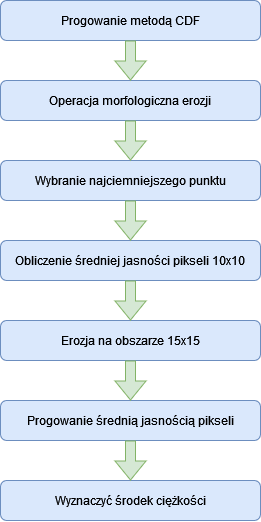

The diagram above was exported from draw.io. Its source (the exported page's mxGraphModel, read from the mxfile embedded in the PNG):
<mxGraphModel dx="1185" dy="627" grid="1" gridSize="10" guides="1" tooltips="1" connect="1" arrows="1" fold="1" page="1" pageScale="1" pageWidth="827" pageHeight="1169" math="0" shadow="0">
  <root>
    <mxCell id="0" />
    <mxCell id="1" parent="0" />
    <mxCell id="To5oFsvaIethTxww1eay-1" value="Progowanie metodą CDF" style="rounded=1;whiteSpace=wrap;html=1;fillColor=#dae8fc;strokeColor=#6c8ebf;" vertex="1" parent="1">
      <mxGeometry x="280" y="100" width="260" height="40" as="geometry" />
    </mxCell>
    <mxCell id="To5oFsvaIethTxww1eay-2" value="&lt;div&gt;Operacja morfologiczna erozji&lt;/div&gt;" style="rounded=1;whiteSpace=wrap;html=1;fillColor=#dae8fc;strokeColor=#6c8ebf;" vertex="1" parent="1">
      <mxGeometry x="280" y="180" width="260" height="40" as="geometry" />
    </mxCell>
    <mxCell id="To5oFsvaIethTxww1eay-3" value="&lt;div&gt;Wybranie najciemniejszego punktu&lt;/div&gt;" style="rounded=1;whiteSpace=wrap;html=1;fillColor=#dae8fc;strokeColor=#6c8ebf;" vertex="1" parent="1">
      <mxGeometry x="280" y="260" width="260" height="40" as="geometry" />
    </mxCell>
    <mxCell id="To5oFsvaIethTxww1eay-4" value="Obliczenie średniej jasności pikseli 10x10" style="rounded=1;whiteSpace=wrap;html=1;fillColor=#dae8fc;strokeColor=#6c8ebf;" vertex="1" parent="1">
      <mxGeometry x="280" y="340" width="260" height="40" as="geometry" />
    </mxCell>
    <mxCell id="To5oFsvaIethTxww1eay-6" value="&lt;div&gt;Erozja na obszarze 15x15&lt;/div&gt;" style="rounded=1;whiteSpace=wrap;html=1;fillColor=#dae8fc;strokeColor=#6c8ebf;" vertex="1" parent="1">
      <mxGeometry x="280" y="420" width="260" height="40" as="geometry" />
    </mxCell>
    <mxCell id="To5oFsvaIethTxww1eay-7" value="&lt;div&gt;Progowanie średnią jasnością pikseli&lt;/div&gt;" style="rounded=1;whiteSpace=wrap;html=1;fillColor=#dae8fc;strokeColor=#6c8ebf;" vertex="1" parent="1">
      <mxGeometry x="280" y="500" width="260" height="40" as="geometry" />
    </mxCell>
    <mxCell id="To5oFsvaIethTxww1eay-8" value="&lt;div&gt;Wyznaczyć środek ciężkości&lt;/div&gt;" style="rounded=1;whiteSpace=wrap;html=1;fillColor=#dae8fc;strokeColor=#6c8ebf;" vertex="1" parent="1">
      <mxGeometry x="280" y="580" width="260" height="40" as="geometry" />
    </mxCell>
    <mxCell id="To5oFsvaIethTxww1eay-10" value="" style="shape=flexArrow;endArrow=classic;html=1;rounded=0;entryX=0.5;entryY=0;entryDx=0;entryDy=0;exitX=0.5;exitY=1;exitDx=0;exitDy=0;fillColor=#d5e8d4;strokeColor=#82b366;" edge="1" parent="1" source="To5oFsvaIethTxww1eay-1" target="To5oFsvaIethTxww1eay-2">
      <mxGeometry width="50" height="50" relative="1" as="geometry">
        <mxPoint x="300" y="340" as="sourcePoint" />
        <mxPoint x="350" y="290" as="targetPoint" />
      </mxGeometry>
    </mxCell>
    <mxCell id="To5oFsvaIethTxww1eay-13" value="" style="shape=flexArrow;endArrow=classic;html=1;rounded=0;entryX=0.5;entryY=0;entryDx=0;entryDy=0;exitX=0.5;exitY=1;exitDx=0;exitDy=0;fillColor=#d5e8d4;strokeColor=#82b366;" edge="1" parent="1" source="To5oFsvaIethTxww1eay-7" target="To5oFsvaIethTxww1eay-8">
      <mxGeometry width="50" height="50" relative="1" as="geometry">
        <mxPoint x="650" y="280" as="sourcePoint" />
        <mxPoint x="650" y="320" as="targetPoint" />
      </mxGeometry>
    </mxCell>
    <mxCell id="To5oFsvaIethTxww1eay-14" value="" style="shape=flexArrow;endArrow=classic;html=1;rounded=0;exitX=0.5;exitY=1;exitDx=0;exitDy=0;fillColor=#d5e8d4;strokeColor=#82b366;" edge="1" parent="1" source="To5oFsvaIethTxww1eay-6" target="To5oFsvaIethTxww1eay-7">
      <mxGeometry width="50" height="50" relative="1" as="geometry">
        <mxPoint x="640" y="280" as="sourcePoint" />
        <mxPoint x="640" y="320" as="targetPoint" />
      </mxGeometry>
    </mxCell>
    <mxCell id="To5oFsvaIethTxww1eay-16" value="" style="shape=flexArrow;endArrow=classic;html=1;rounded=0;entryX=0.5;entryY=0;entryDx=0;entryDy=0;exitX=0.5;exitY=1;exitDx=0;exitDy=0;fillColor=#d5e8d4;strokeColor=#82b366;" edge="1" parent="1" source="To5oFsvaIethTxww1eay-4" target="To5oFsvaIethTxww1eay-6">
      <mxGeometry width="50" height="50" relative="1" as="geometry">
        <mxPoint x="650" y="310" as="sourcePoint" />
        <mxPoint x="410" y="420" as="targetPoint" />
      </mxGeometry>
    </mxCell>
    <mxCell id="To5oFsvaIethTxww1eay-17" value="" style="shape=flexArrow;endArrow=classic;html=1;rounded=0;exitX=0.5;exitY=1;exitDx=0;exitDy=0;fillColor=#d5e8d4;strokeColor=#82b366;" edge="1" parent="1" source="To5oFsvaIethTxww1eay-3" target="To5oFsvaIethTxww1eay-4">
      <mxGeometry width="50" height="50" relative="1" as="geometry">
        <mxPoint x="620" y="290" as="sourcePoint" />
        <mxPoint x="620" y="330" as="targetPoint" />
      </mxGeometry>
    </mxCell>
    <mxCell id="To5oFsvaIethTxww1eay-18" value="" style="shape=flexArrow;endArrow=classic;html=1;rounded=0;entryX=0.5;entryY=0;entryDx=0;entryDy=0;fillColor=#d5e8d4;strokeColor=#82b366;exitX=0.5;exitY=1;exitDx=0;exitDy=0;" edge="1" parent="1" source="To5oFsvaIethTxww1eay-2" target="To5oFsvaIethTxww1eay-3">
      <mxGeometry width="50" height="50" relative="1" as="geometry">
        <mxPoint x="420" y="230" as="sourcePoint" />
        <mxPoint x="610" y="350" as="targetPoint" />
      </mxGeometry>
    </mxCell>
  </root>
</mxGraphModel>